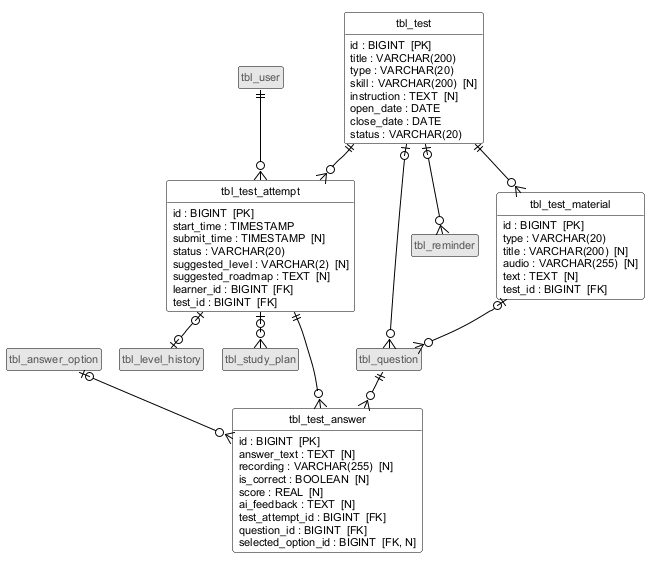

The diagram above was rendered by PlantUML. Its source (embedded in the PNG):
@startuml db-4-kiem-tra
!include _style-er.iuml

entity tbl_question <<ngoai>>
entity tbl_user <<ngoai>>
entity tbl_answer_option <<ngoai>>
entity tbl_level_history <<ngoai>>
entity tbl_study_plan <<ngoai>>
entity tbl_reminder <<ngoai>>

entity tbl_test {
  {field} id : BIGINT  [PK]
  {field} title : VARCHAR(200)
  {field} type : VARCHAR(20)
  {field} skill : VARCHAR(200)  [N]
  {field} instruction : TEXT  [N]
  {field} open_date : DATE
  {field} close_date : DATE
  {field} status : VARCHAR(20)
}
entity tbl_test_material {
  {field} id : BIGINT  [PK]
  {field} type : VARCHAR(20)
  {field} title : VARCHAR(200)  [N]
  {field} audio : VARCHAR(255)  [N]
  {field} text : TEXT  [N]
  {field} test_id : BIGINT  [FK]
}
entity tbl_test_attempt {
  {field} id : BIGINT  [PK]
  {field} start_time : TIMESTAMP
  {field} submit_time : TIMESTAMP  [N]
  {field} status : VARCHAR(20)
  {field} suggested_level : VARCHAR(2)  [N]
  {field} suggested_roadmap : TEXT  [N]
  {field} learner_id : BIGINT  [FK]
  {field} test_id : BIGINT  [FK]
}
entity tbl_test_answer {
  {field} id : BIGINT  [PK]
  {field} answer_text : TEXT  [N]
  {field} recording : VARCHAR(255)  [N]
  {field} is_correct : BOOLEAN  [N]
  {field} score : REAL  [N]
  {field} ai_feedback : TEXT  [N]
  {field} test_attempt_id : BIGINT  [FK]
  {field} question_id : BIGINT  [FK]
  {field} selected_option_id : BIGINT  [FK, N]
}

tbl_test ||--o{ tbl_test_material
tbl_test |o--o{ tbl_question
tbl_test_material |o--o{ tbl_question
tbl_user ||--o{ tbl_test_attempt
tbl_test ||--o{ tbl_test_attempt
tbl_test_attempt ||--o{ tbl_test_answer
tbl_question ||--o{ tbl_test_answer
tbl_answer_option |o--o{ tbl_test_answer
tbl_test_attempt |o--o| tbl_level_history
tbl_test_attempt |o--o{ tbl_study_plan
tbl_test |o--o{ tbl_reminder
@enduml